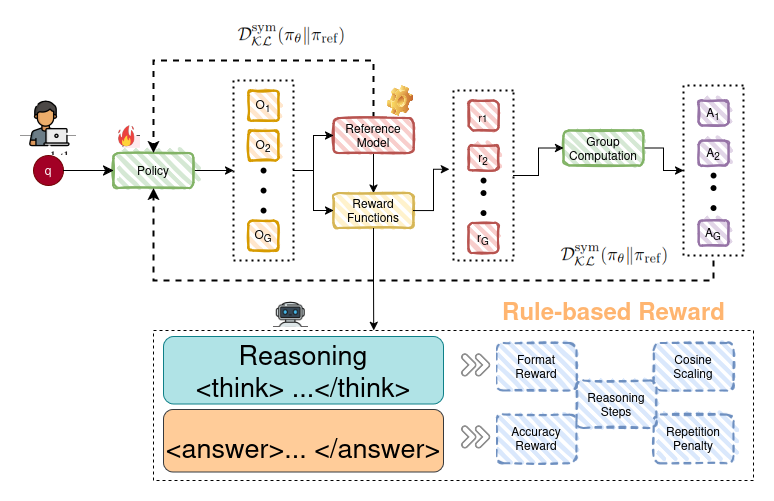

The diagram above was exported from draw.io. Its source (the exported page's mxGraphModel, read from the mxfile embedded in the PNG):
<mxGraphModel dx="2002" dy="795" grid="1" gridSize="10" guides="1" tooltips="1" connect="1" arrows="1" fold="1" page="1" pageScale="1" pageWidth="850" pageHeight="1100" background="#ffffff" math="0" shadow="0">
  <root>
    <mxCell id="0" />
    <mxCell id="1" parent="0" />
    <mxCell id="X5NySxB6ezT2nrIdYAk4-2" value="q" style="ellipse;whiteSpace=wrap;html=1;aspect=fixed;strokeColor=#6F0000;fillColor=#a20025;fontColor=#ffffff;" parent="1" vertex="1">
      <mxGeometry x="40" y="255" width="30" height="30" as="geometry" />
    </mxCell>
    <mxCell id="z_TEjF5DswikDbFeopH2-15" style="edgeStyle=orthogonalEdgeStyle;rounded=0;orthogonalLoop=1;jettySize=auto;html=1;exitX=1;exitY=0.5;exitDx=0;exitDy=0;entryX=0;entryY=0.5;entryDx=0;entryDy=0;" parent="1" source="X5NySxB6ezT2nrIdYAk4-5" target="z_TEjF5DswikDbFeopH2-7" edge="1">
      <mxGeometry relative="1" as="geometry" />
    </mxCell>
    <mxCell id="X5NySxB6ezT2nrIdYAk4-5" value="&lt;span style=&quot;color: rgb(0, 0, 0);&quot;&gt;Policy&lt;/span&gt;" style="rounded=1;whiteSpace=wrap;html=1;strokeWidth=2;fillWeight=4;hachureGap=8;hachureAngle=45;sketch=1;fillColor=#d5e8d4;strokeColor=#82b366;" parent="1" vertex="1">
      <mxGeometry x="120" y="252.5" width="80" height="35" as="geometry" />
    </mxCell>
    <mxCell id="X5NySxB6ezT2nrIdYAk4-6" value="" style="edgeStyle=elbowEdgeStyle;elbow=horizontal;endArrow=classic;html=1;curved=0;rounded=0;endSize=8;startSize=8;strokeColor=#000000;fontColor=#1A1A1A;exitX=1;exitY=0.5;exitDx=0;exitDy=0;" parent="1" source="X5NySxB6ezT2nrIdYAk4-2" target="X5NySxB6ezT2nrIdYAk4-5" edge="1">
      <mxGeometry width="50" height="50" relative="1" as="geometry">
        <mxPoint x="400" y="440" as="sourcePoint" />
        <mxPoint x="110" y="225" as="targetPoint" />
      </mxGeometry>
    </mxCell>
    <mxCell id="z_TEjF5DswikDbFeopH2-71" style="edgeStyle=orthogonalEdgeStyle;rounded=0;orthogonalLoop=1;jettySize=auto;html=1;exitX=1;exitY=0.5;exitDx=0;exitDy=0;entryX=0;entryY=0.5;entryDx=0;entryDy=0;" parent="1" source="X5NySxB6ezT2nrIdYAk4-12" target="z_TEjF5DswikDbFeopH2-60" edge="1">
      <mxGeometry relative="1" as="geometry" />
    </mxCell>
    <mxCell id="X5NySxB6ezT2nrIdYAk4-12" value="Group Computation" style="rounded=1;whiteSpace=wrap;html=1;strokeWidth=2;fillWeight=4;hachureGap=8;hachureAngle=45;sketch=1;fillColor=#d5e8d4;strokeColor=#82b366;" parent="1" vertex="1">
      <mxGeometry x="570" y="230" width="80" height="35" as="geometry" />
    </mxCell>
    <mxCell id="z_TEjF5DswikDbFeopH2-26" style="edgeStyle=orthogonalEdgeStyle;rounded=0;orthogonalLoop=1;jettySize=auto;html=1;exitX=0.5;exitY=1;exitDx=0;exitDy=0;entryX=0.5;entryY=0;entryDx=0;entryDy=0;" parent="1" source="X5NySxB6ezT2nrIdYAk4-17" target="X5NySxB6ezT2nrIdYAk4-18" edge="1">
      <mxGeometry relative="1" as="geometry" />
    </mxCell>
    <mxCell id="z_TEjF5DswikDbFeopH2-57" style="edgeStyle=orthogonalEdgeStyle;rounded=0;orthogonalLoop=1;jettySize=auto;html=1;exitX=0.5;exitY=0;exitDx=0;exitDy=0;entryX=0.5;entryY=0;entryDx=0;entryDy=0;strokeWidth=2;dashed=1;" parent="1" source="X5NySxB6ezT2nrIdYAk4-17" target="X5NySxB6ezT2nrIdYAk4-5" edge="1">
      <mxGeometry relative="1" as="geometry">
        <Array as="points">
          <mxPoint x="380" y="160" />
          <mxPoint x="160" y="160" />
        </Array>
      </mxGeometry>
    </mxCell>
    <mxCell id="X5NySxB6ezT2nrIdYAk4-17" value="&lt;span style=&quot;color: rgb(0, 0, 0);&quot;&gt;Reference Model&lt;/span&gt;" style="rounded=1;whiteSpace=wrap;html=1;strokeWidth=2;fillWeight=4;hachureGap=8;hachureAngle=45;sketch=1;fillColor=#f8cecc;strokeColor=#b85450;" parent="1" vertex="1">
      <mxGeometry x="340" y="217.5" width="80" height="35" as="geometry" />
    </mxCell>
    <mxCell id="X5NySxB6ezT2nrIdYAk4-18" value="Reward Functions" style="rounded=1;whiteSpace=wrap;html=1;strokeWidth=2;fillWeight=4;hachureGap=8;hachureAngle=45;sketch=1;strokeColor=#d6b656;fillColor=#fff2cc;" parent="1" vertex="1">
      <mxGeometry x="340" y="292.5" width="80" height="35" as="geometry" />
    </mxCell>
    <mxCell id="z_TEjF5DswikDbFeopH2-70" style="edgeStyle=orthogonalEdgeStyle;rounded=0;orthogonalLoop=1;jettySize=auto;html=1;exitX=1;exitY=0.5;exitDx=0;exitDy=0;entryX=0;entryY=0.5;entryDx=0;entryDy=0;" parent="1" source="X5NySxB6ezT2nrIdYAk4-63" target="X5NySxB6ezT2nrIdYAk4-12" edge="1">
      <mxGeometry relative="1" as="geometry" />
    </mxCell>
    <mxCell id="X5NySxB6ezT2nrIdYAk4-63" value="" style="swimlane;startSize=0;strokeColor=#000000;fillColor=#FFCC99;dashed=1;strokeWidth=2;rounded=1;gradientColor=none;dashPattern=1 2;glass=0;" parent="1" vertex="1">
      <mxGeometry x="460" y="190" width="60" height="170" as="geometry" />
    </mxCell>
    <mxCell id="z_TEjF5DswikDbFeopH2-5" value="&lt;sub&gt;r1&lt;/sub&gt;" style="rounded=1;whiteSpace=wrap;html=1;strokeWidth=2;fillWeight=4;hachureGap=8;hachureAngle=45;sketch=1;fillColor=#f8cecc;strokeColor=#b85450;" parent="X5NySxB6ezT2nrIdYAk4-63" vertex="1">
      <mxGeometry x="15" y="10" width="30" height="30" as="geometry" />
    </mxCell>
    <mxCell id="X5NySxB6ezT2nrIdYAk4-19" value="r&lt;sub&gt;2&lt;/sub&gt;" style="rounded=1;whiteSpace=wrap;html=1;strokeWidth=2;fillWeight=4;hachureGap=8;hachureAngle=45;sketch=1;fillColor=#f8cecc;strokeColor=#b85450;" parent="X5NySxB6ezT2nrIdYAk4-63" vertex="1">
      <mxGeometry x="15" y="55" width="30" height="25" as="geometry" />
    </mxCell>
    <mxCell id="z_TEjF5DswikDbFeopH2-6" value="r&lt;sub&gt;G&lt;/sub&gt;" style="rounded=1;whiteSpace=wrap;html=1;strokeWidth=2;fillWeight=4;hachureGap=8;hachureAngle=45;sketch=1;fillColor=#f8cecc;strokeColor=#b85450;" parent="X5NySxB6ezT2nrIdYAk4-63" vertex="1">
      <mxGeometry x="15" y="132.5" width="30" height="30" as="geometry" />
    </mxCell>
    <mxCell id="z_TEjF5DswikDbFeopH2-35" value="" style="shape=waypoint;sketch=0;fillStyle=solid;size=6;pointerEvents=1;points=[];fillColor=none;resizable=0;rotatable=0;perimeter=centerPerimeter;snapToPoint=1;" parent="X5NySxB6ezT2nrIdYAk4-63" vertex="1">
      <mxGeometry x="20" y="80" width="20" height="20" as="geometry" />
    </mxCell>
    <mxCell id="z_TEjF5DswikDbFeopH2-36" value="" style="shape=waypoint;sketch=0;fillStyle=solid;size=6;pointerEvents=1;points=[];fillColor=none;resizable=0;rotatable=0;perimeter=centerPerimeter;snapToPoint=1;" parent="X5NySxB6ezT2nrIdYAk4-63" vertex="1">
      <mxGeometry x="20" y="92.5" width="20" height="20" as="geometry" />
    </mxCell>
    <mxCell id="z_TEjF5DswikDbFeopH2-37" value="" style="shape=waypoint;sketch=0;fillStyle=solid;size=6;pointerEvents=1;points=[];fillColor=none;resizable=0;rotatable=0;perimeter=centerPerimeter;snapToPoint=1;" parent="X5NySxB6ezT2nrIdYAk4-63" vertex="1">
      <mxGeometry x="20" y="112.5" width="20" height="20" as="geometry" />
    </mxCell>
    <mxCell id="z_TEjF5DswikDbFeopH2-19" style="edgeStyle=orthogonalEdgeStyle;rounded=0;orthogonalLoop=1;jettySize=auto;html=1;exitX=1;exitY=0.5;exitDx=0;exitDy=0;entryX=0;entryY=0.5;entryDx=0;entryDy=0;" parent="1" source="z_TEjF5DswikDbFeopH2-7" target="X5NySxB6ezT2nrIdYAk4-17" edge="1">
      <mxGeometry relative="1" as="geometry" />
    </mxCell>
    <mxCell id="z_TEjF5DswikDbFeopH2-20" style="edgeStyle=orthogonalEdgeStyle;rounded=0;orthogonalLoop=1;jettySize=auto;html=1;" parent="1" source="z_TEjF5DswikDbFeopH2-7" target="X5NySxB6ezT2nrIdYAk4-18" edge="1">
      <mxGeometry relative="1" as="geometry" />
    </mxCell>
    <mxCell id="z_TEjF5DswikDbFeopH2-7" value="" style="swimlane;startSize=0;strokeColor=#000000;fillColor=#FFCC99;dashed=1;strokeWidth=2;rounded=1;gradientColor=none;dashPattern=1 2;glass=0;" parent="1" vertex="1">
      <mxGeometry x="240" y="180" width="60" height="180" as="geometry" />
    </mxCell>
    <mxCell id="z_TEjF5DswikDbFeopH2-8" value="O&lt;sub&gt;1&lt;/sub&gt;" style="rounded=1;whiteSpace=wrap;html=1;strokeWidth=2;fillWeight=4;hachureGap=8;hachureAngle=45;sketch=1;fillColor=#ffe6cc;strokeColor=#d79b00;" parent="z_TEjF5DswikDbFeopH2-7" vertex="1">
      <mxGeometry x="15" y="10" width="30" height="30" as="geometry" />
    </mxCell>
    <mxCell id="z_TEjF5DswikDbFeopH2-9" value="O&lt;sub&gt;2&lt;/sub&gt;" style="rounded=1;whiteSpace=wrap;html=1;strokeWidth=2;fillWeight=4;hachureGap=8;hachureAngle=45;sketch=1;fillColor=#ffe6cc;strokeColor=#d79b00;imageWidth=24;imageHeight=24;arcSize=12;" parent="z_TEjF5DswikDbFeopH2-7" vertex="1">
      <mxGeometry x="15" y="50" width="30" height="30" as="geometry" />
    </mxCell>
    <mxCell id="z_TEjF5DswikDbFeopH2-10" value="O&lt;sub&gt;G&lt;/sub&gt;" style="rounded=1;whiteSpace=wrap;html=1;strokeWidth=2;fillWeight=4;hachureGap=8;hachureAngle=45;sketch=1;fillColor=#ffe6cc;strokeColor=#d79b00;" parent="z_TEjF5DswikDbFeopH2-7" vertex="1">
      <mxGeometry x="15" y="140" width="30" height="30" as="geometry" />
    </mxCell>
    <mxCell id="z_TEjF5DswikDbFeopH2-29" value="" style="shape=waypoint;sketch=0;fillStyle=solid;size=6;pointerEvents=1;points=[];fillColor=none;resizable=0;rotatable=0;perimeter=centerPerimeter;snapToPoint=1;" parent="z_TEjF5DswikDbFeopH2-7" vertex="1">
      <mxGeometry x="20" y="80" width="20" height="20" as="geometry" />
    </mxCell>
    <mxCell id="z_TEjF5DswikDbFeopH2-30" value="" style="shape=waypoint;sketch=0;fillStyle=solid;size=6;pointerEvents=1;points=[];fillColor=none;resizable=0;rotatable=0;perimeter=centerPerimeter;snapToPoint=1;" parent="z_TEjF5DswikDbFeopH2-7" vertex="1">
      <mxGeometry x="20" y="120" width="20" height="20" as="geometry" />
    </mxCell>
    <mxCell id="z_TEjF5DswikDbFeopH2-31" value="" style="shape=waypoint;sketch=0;fillStyle=solid;size=6;pointerEvents=1;points=[];fillColor=none;resizable=0;rotatable=0;perimeter=centerPerimeter;snapToPoint=1;" parent="z_TEjF5DswikDbFeopH2-7" vertex="1">
      <mxGeometry x="20" y="100" width="20" height="20" as="geometry" />
    </mxCell>
    <mxCell id="z_TEjF5DswikDbFeopH2-41" style="edgeStyle=orthogonalEdgeStyle;rounded=0;orthogonalLoop=1;jettySize=auto;html=1;exitX=0.5;exitY=1;exitDx=0;exitDy=0;" parent="z_TEjF5DswikDbFeopH2-7" source="z_TEjF5DswikDbFeopH2-9" target="z_TEjF5DswikDbFeopH2-9" edge="1">
      <mxGeometry relative="1" as="geometry" />
    </mxCell>
    <mxCell id="z_TEjF5DswikDbFeopH2-55" style="edgeStyle=orthogonalEdgeStyle;rounded=0;orthogonalLoop=1;jettySize=auto;html=1;exitX=0.5;exitY=1;exitDx=0;exitDy=0;entryX=0.5;entryY=1;entryDx=0;entryDy=0;dashed=1;strokeWidth=2;" parent="1" target="X5NySxB6ezT2nrIdYAk4-5" edge="1">
      <mxGeometry relative="1" as="geometry">
        <mxPoint x="720" y="360" as="sourcePoint" />
        <Array as="points">
          <mxPoint x="720" y="380" />
          <mxPoint x="160" y="380" />
        </Array>
      </mxGeometry>
    </mxCell>
    <mxCell id="z_TEjF5DswikDbFeopH2-40" style="edgeStyle=orthogonalEdgeStyle;rounded=0;orthogonalLoop=1;jettySize=auto;html=1;exitX=1;exitY=0.5;exitDx=0;exitDy=0;entryX=-0.067;entryY=0.463;entryDx=0;entryDy=0;entryPerimeter=0;" parent="1" source="X5NySxB6ezT2nrIdYAk4-18" target="X5NySxB6ezT2nrIdYAk4-63" edge="1">
      <mxGeometry relative="1" as="geometry" />
    </mxCell>
    <mxCell id="z_TEjF5DswikDbFeopH2-60" value="" style="swimlane;startSize=0;strokeColor=#000000;fillColor=#FFCC99;dashed=1;strokeWidth=2;rounded=1;gradientColor=none;dashPattern=1 2;glass=0;" parent="1" vertex="1">
      <mxGeometry x="690" y="185" width="60" height="170" as="geometry" />
    </mxCell>
    <mxCell id="z_TEjF5DswikDbFeopH2-64" value="" style="shape=waypoint;sketch=0;fillStyle=solid;size=6;pointerEvents=1;points=[];fillColor=none;resizable=0;rotatable=0;perimeter=centerPerimeter;snapToPoint=1;" parent="z_TEjF5DswikDbFeopH2-60" vertex="1">
      <mxGeometry x="20" y="80" width="20" height="20" as="geometry" />
    </mxCell>
    <mxCell id="z_TEjF5DswikDbFeopH2-65" value="" style="shape=waypoint;sketch=0;fillStyle=solid;size=6;pointerEvents=1;points=[];fillColor=none;resizable=0;rotatable=0;perimeter=centerPerimeter;snapToPoint=1;" parent="z_TEjF5DswikDbFeopH2-60" vertex="1">
      <mxGeometry x="20" y="92.5" width="20" height="20" as="geometry" />
    </mxCell>
    <mxCell id="z_TEjF5DswikDbFeopH2-66" value="" style="shape=waypoint;sketch=0;fillStyle=solid;size=6;pointerEvents=1;points=[];fillColor=none;resizable=0;rotatable=0;perimeter=centerPerimeter;snapToPoint=1;" parent="z_TEjF5DswikDbFeopH2-60" vertex="1">
      <mxGeometry x="20" y="112.5" width="20" height="20" as="geometry" />
    </mxCell>
    <mxCell id="z_TEjF5DswikDbFeopH2-12" value="A&lt;sub&gt;1&lt;/sub&gt;" style="rounded=1;whiteSpace=wrap;html=1;strokeWidth=2;fillWeight=4;hachureGap=8;hachureAngle=45;sketch=1;fillColor=#e1d5e7;strokeColor=#9673a6;" parent="z_TEjF5DswikDbFeopH2-60" vertex="1">
      <mxGeometry x="15" y="15" width="30" height="25" as="geometry" />
    </mxCell>
    <mxCell id="z_TEjF5DswikDbFeopH2-13" value="A&lt;sub&gt;2&lt;/sub&gt;" style="rounded=1;whiteSpace=wrap;html=1;strokeWidth=2;fillWeight=4;hachureGap=8;hachureAngle=45;sketch=1;fillColor=#e1d5e7;strokeColor=#9673a6;" parent="z_TEjF5DswikDbFeopH2-60" vertex="1">
      <mxGeometry x="15" y="55" width="30" height="25" as="geometry" />
    </mxCell>
    <mxCell id="z_TEjF5DswikDbFeopH2-14" value="A&lt;sub&gt;G&lt;/sub&gt;" style="rounded=1;whiteSpace=wrap;html=1;strokeWidth=2;fillWeight=4;hachureGap=8;hachureAngle=45;sketch=1;fillColor=#e1d5e7;strokeColor=#9673a6;" parent="z_TEjF5DswikDbFeopH2-60" vertex="1">
      <mxGeometry x="15" y="135" width="30" height="25" as="geometry" />
    </mxCell>
    <mxCell id="iLNoHG2A5bjg7LGXvCEm-1" value="" style="shape=image;verticalLabelPosition=bottom;labelBackgroundColor=default;verticalAlign=top;aspect=fixed;imageAspect=0;image=data:image/png,(base64 omitted: 4516 chars);" parent="1" vertex="1">
      <mxGeometry x="563" y="340" width="114" height="32.57" as="geometry" />
    </mxCell>
    <mxCell id="iLNoHG2A5bjg7LGXvCEm-2" value="" style="shape=image;verticalLabelPosition=bottom;labelBackgroundColor=default;verticalAlign=top;aspect=fixed;imageAspect=0;image=data:image/png,(base64 omitted: 4516 chars);" parent="1" vertex="1">
      <mxGeometry x="240" y="120" width="114" height="32.57" as="geometry" />
    </mxCell>
    <mxCell id="xm6odbcXP91dSYFkQ6iP-3" value="" style="verticalLabelPosition=bottom;verticalAlign=top;html=1;shape=mxgraph.basic.rect;fillColor2=none;strokeWidth=1;size=20;indent=5;dashed=1;gradientColor=none;shadow=0;labelBorderColor=light-dark(#990000,#7E3F03);" vertex="1" parent="1">
      <mxGeometry x="160" y="430" width="600" height="150" as="geometry" />
    </mxCell>
    <mxCell id="xm6odbcXP91dSYFkQ6iP-6" value="Format Reward" style="rounded=1;whiteSpace=wrap;html=1;strokeWidth=2;fillWeight=4;hachureGap=8;hachureAngle=45;sketch=1;fillColor=#dae8fc;strokeColor=#6c8ebf;dashed=1;" vertex="1" parent="1">
      <mxGeometry x="503" y="442.5" width="80" height="47.5" as="geometry" />
    </mxCell>
    <mxCell id="xm6odbcXP91dSYFkQ6iP-7" value="Accuracy Reward" style="rounded=1;whiteSpace=wrap;html=1;strokeWidth=2;fillWeight=4;hachureGap=8;hachureAngle=45;sketch=1;fillColor=#dae8fc;strokeColor=#6c8ebf;dashed=1;" vertex="1" parent="1">
      <mxGeometry x="503" y="513.88" width="80" height="48.75" as="geometry" />
    </mxCell>
    <mxCell id="xm6odbcXP91dSYFkQ6iP-8" value="" style="shape=image;verticalLabelPosition=bottom;labelBackgroundColor=default;verticalAlign=top;aspect=fixed;imageAspect=0;image=data:image/png,(base64 omitted: 3384 chars);" vertex="1" parent="1">
      <mxGeometry x="27" y="194" width="56" height="61" as="geometry" />
    </mxCell>
    <mxCell id="xm6odbcXP91dSYFkQ6iP-9" value="" style="shape=image;verticalLabelPosition=bottom;labelBackgroundColor=default;verticalAlign=top;aspect=fixed;imageAspect=0;image=data:image/png,(base64 omitted: 2092 chars);" vertex="1" parent="1">
      <mxGeometry x="120" y="222.13" width="27" height="25.74" as="geometry" />
    </mxCell>
    <mxCell id="xm6odbcXP91dSYFkQ6iP-10" value="" style="shape=image;html=1;verticalLabelPosition=bottom;verticalAlign=top;imageAspect=1;aspect=fixed;image=img/clipart/Gear_128x128.png;imageBackground=default;" vertex="1" parent="1">
      <mxGeometry x="393.57" y="185" width="26.43" height="31" as="geometry" />
    </mxCell>
    <mxCell id="xm6odbcXP91dSYFkQ6iP-11" value="Cosine Scaling" style="rounded=1;whiteSpace=wrap;html=1;strokeWidth=2;fillWeight=4;hachureGap=8;hachureAngle=45;sketch=1;fillColor=#dae8fc;strokeColor=#6c8ebf;dashed=1;" vertex="1" parent="1">
      <mxGeometry x="660" y="442.5" width="80" height="47.5" as="geometry" />
    </mxCell>
    <mxCell id="xm6odbcXP91dSYFkQ6iP-12" value="Repetition Penalty" style="rounded=1;whiteSpace=wrap;html=1;strokeWidth=2;fillWeight=4;hachureGap=8;hachureAngle=45;sketch=1;fillColor=#dae8fc;strokeColor=#6c8ebf;dashed=1;" vertex="1" parent="1">
      <mxGeometry x="660" y="513.88" width="80" height="48.75" as="geometry" />
    </mxCell>
    <mxCell id="xm6odbcXP91dSYFkQ6iP-13" value="Rule-based Reward" style="text;strokeColor=none;fillColor=none;html=1;fontSize=24;fontStyle=1;verticalAlign=middle;align=center;fontColor=#FFB570;" vertex="1" parent="1">
      <mxGeometry x="570" y="390" width="100" height="40" as="geometry" />
    </mxCell>
    <mxCell id="xm6odbcXP91dSYFkQ6iP-17" value="&lt;div&gt;&lt;font style=&quot;font-size: 27px;&quot;&gt;Reasoning&lt;/font&gt;&lt;/div&gt;&lt;div&gt;&lt;font style=&quot;font-size: 27px;&quot;&gt;&amp;lt;think&amp;gt; ...&amp;lt;/think&amp;gt;&lt;/font&gt;&lt;/div&gt;" style="rounded=1;whiteSpace=wrap;html=1;fillColor=#b0e3e6;strokeColor=#0e8088;" vertex="1" parent="1">
      <mxGeometry x="170" y="436" width="280" height="67.5" as="geometry" />
    </mxCell>
    <mxCell id="xm6odbcXP91dSYFkQ6iP-19" value="&lt;div&gt;&lt;br&gt;&lt;/div&gt;&lt;div&gt;&lt;font style=&quot;font-size: 27px;&quot;&gt;&amp;lt;answer&amp;gt;... &amp;lt;/answer&amp;gt;&lt;/font&gt;&lt;/div&gt;" style="rounded=1;whiteSpace=wrap;html=1;fillColor=#ffcc99;strokeColor=#36393d;" vertex="1" parent="1">
      <mxGeometry x="170" y="509" width="280" height="62.5" as="geometry" />
    </mxCell>
    <mxCell id="xm6odbcXP91dSYFkQ6iP-20" value="" style="shape=image;verticalLabelPosition=bottom;labelBackgroundColor=light-dark(#e5a50a, #ededed);verticalAlign=top;aspect=fixed;imageAspect=0;image=data:image/png,(base64 omitted: 1828 chars);fontColor=#994C00;" vertex="1" parent="1">
      <mxGeometry x="460" y="445.75" width="43" height="41" as="geometry" />
    </mxCell>
    <mxCell id="xm6odbcXP91dSYFkQ6iP-21" value="" style="shape=image;verticalLabelPosition=bottom;labelBackgroundColor=default;verticalAlign=top;aspect=fixed;imageAspect=0;image=data:image/png,(base64 omitted: 1828 chars);" vertex="1" parent="1">
      <mxGeometry x="460" y="517.75" width="43" height="41" as="geometry" />
    </mxCell>
    <mxCell id="xm6odbcXP91dSYFkQ6iP-23" value="" style="shape=image;verticalLabelPosition=bottom;labelBackgroundColor=default;verticalAlign=top;aspect=fixed;imageAspect=0;image=data:image/png,(base64 omitted: 2548 chars);" vertex="1" parent="1">
      <mxGeometry x="279.99999999999994" y="393.21" width="35.21" height="33.57" as="geometry" />
    </mxCell>
    <mxCell id="xm6odbcXP91dSYFkQ6iP-26" style="edgeStyle=orthogonalEdgeStyle;rounded=0;orthogonalLoop=1;jettySize=auto;html=1;exitX=0.5;exitY=1;exitDx=0;exitDy=0;entryX=0.367;entryY=0;entryDx=0;entryDy=0;entryPerimeter=0;" edge="1" parent="1" source="X5NySxB6ezT2nrIdYAk4-18" target="xm6odbcXP91dSYFkQ6iP-3">
      <mxGeometry relative="1" as="geometry" />
    </mxCell>
    <mxCell id="xm6odbcXP91dSYFkQ6iP-27" value="Reasoning Steps" style="rounded=1;whiteSpace=wrap;html=1;strokeWidth=2;fillWeight=4;hachureGap=8;hachureAngle=45;sketch=1;fillColor=#dae8fc;strokeColor=#6c8ebf;dashed=1;" vertex="1" parent="1">
      <mxGeometry x="583" y="480" width="80" height="47.5" as="geometry" />
    </mxCell>
  </root>
</mxGraphModel>